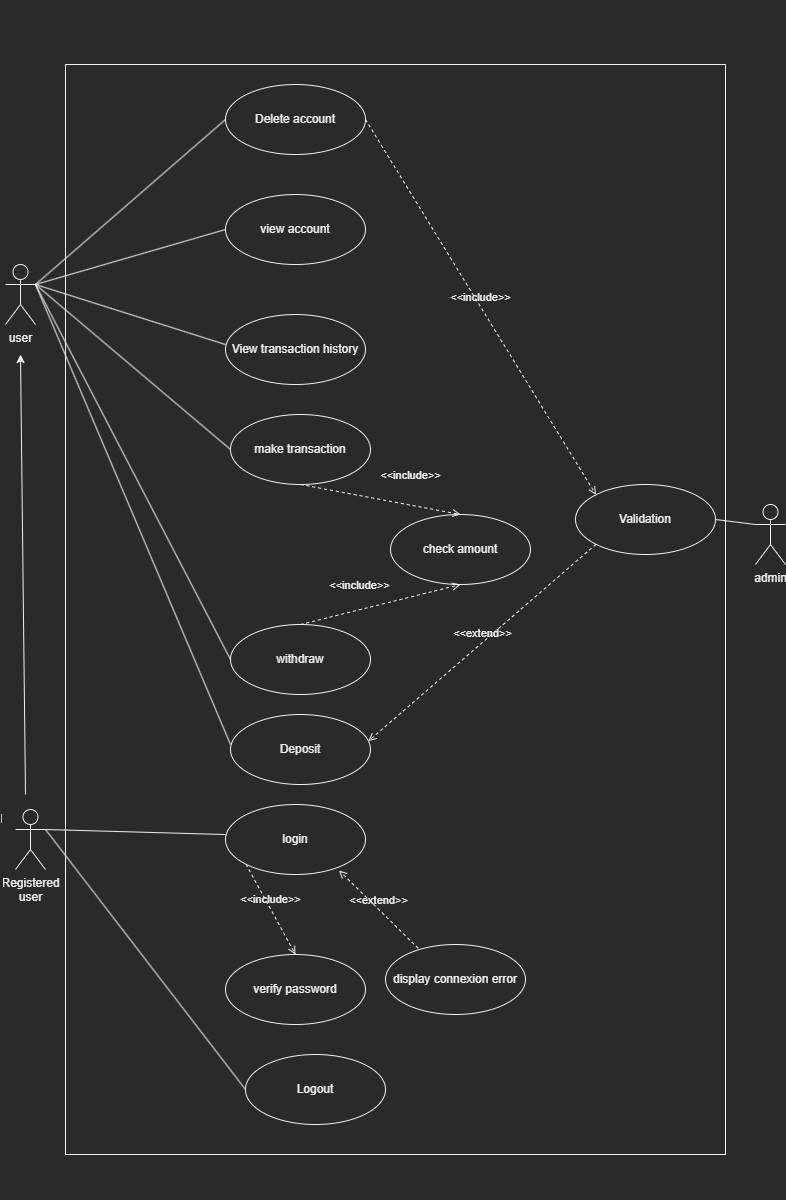

The diagram above was exported from draw.io. Its source (the exported page's mxGraphModel, read from the mxfile embedded in the PNG):
<mxGraphModel dx="2100" dy="1094" grid="1" gridSize="10" guides="1" tooltips="1" connect="1" arrows="1" fold="1" page="1" pageScale="1" pageWidth="827" pageHeight="1169" math="0" shadow="0">
  <root>
    <mxCell id="0" />
    <mxCell id="1" parent="0" />
    <mxCell id="w5y5DAzLfSXoD9ayzNL0-53" value="" style="rounded=0;whiteSpace=wrap;html=1;" vertex="1" parent="1">
      <mxGeometry x="70" y="10" width="660" height="1080" as="geometry" />
    </mxCell>
    <mxCell id="w5y5DAzLfSXoD9ayzNL0-1" value="user" style="shape=umlActor;verticalLabelPosition=bottom;verticalAlign=top;html=1;" vertex="1" parent="1">
      <mxGeometry x="10" y="210" width="30" height="60" as="geometry" />
    </mxCell>
    <mxCell id="w5y5DAzLfSXoD9ayzNL0-2" value="admin" style="shape=umlActor;verticalLabelPosition=bottom;verticalAlign=top;html=1;" vertex="1" parent="1">
      <mxGeometry x="760" y="450" width="30" height="60" as="geometry" />
    </mxCell>
    <mxCell id="w5y5DAzLfSXoD9ayzNL0-5" value="login" style="ellipse;whiteSpace=wrap;html=1;" vertex="1" parent="1">
      <mxGeometry x="230" y="750" width="140" height="70" as="geometry" />
    </mxCell>
    <mxCell id="w5y5DAzLfSXoD9ayzNL0-6" value="view account" style="ellipse;whiteSpace=wrap;html=1;" vertex="1" parent="1">
      <mxGeometry x="230" y="140" width="140" height="70" as="geometry" />
    </mxCell>
    <mxCell id="w5y5DAzLfSXoD9ayzNL0-7" value="make transaction" style="ellipse;whiteSpace=wrap;html=1;" vertex="1" parent="1">
      <mxGeometry x="235" y="360" width="140" height="70" as="geometry" />
    </mxCell>
    <mxCell id="w5y5DAzLfSXoD9ayzNL0-8" value="verify password" style="ellipse;whiteSpace=wrap;html=1;" vertex="1" parent="1">
      <mxGeometry x="230" y="900" width="140" height="70" as="geometry" />
    </mxCell>
    <mxCell id="w5y5DAzLfSXoD9ayzNL0-9" value="display connexion error" style="ellipse;whiteSpace=wrap;html=1;" vertex="1" parent="1">
      <mxGeometry x="390" y="890" width="140" height="70" as="geometry" />
    </mxCell>
    <mxCell id="w5y5DAzLfSXoD9ayzNL0-10" value="&amp;lt;&amp;lt;include&amp;gt;&amp;gt;" style="html=1;verticalAlign=bottom;labelBackgroundColor=none;endArrow=open;endFill=0;dashed=1;rounded=0;exitX=0;exitY=1;exitDx=0;exitDy=0;entryX=0.5;entryY=0;entryDx=0;entryDy=0;" edge="1" parent="1" source="w5y5DAzLfSXoD9ayzNL0-5" target="w5y5DAzLfSXoD9ayzNL0-8">
      <mxGeometry width="160" relative="1" as="geometry">
        <mxPoint x="320" y="850" as="sourcePoint" />
        <mxPoint x="480" y="850" as="targetPoint" />
      </mxGeometry>
    </mxCell>
    <mxCell id="w5y5DAzLfSXoD9ayzNL0-11" value="&amp;lt;&amp;lt;extend&amp;gt;&amp;gt;" style="html=1;verticalAlign=bottom;labelBackgroundColor=none;endArrow=open;endFill=0;dashed=1;rounded=0;exitX=0.234;exitY=0.055;exitDx=0;exitDy=0;entryX=0.811;entryY=0.942;entryDx=0;entryDy=0;entryPerimeter=0;exitPerimeter=0;" edge="1" parent="1" source="w5y5DAzLfSXoD9ayzNL0-9" target="w5y5DAzLfSXoD9ayzNL0-5">
      <mxGeometry width="160" relative="1" as="geometry">
        <mxPoint x="320" y="850" as="sourcePoint" />
        <mxPoint x="480" y="850" as="targetPoint" />
      </mxGeometry>
    </mxCell>
    <mxCell id="w5y5DAzLfSXoD9ayzNL0-12" value="check amount" style="ellipse;whiteSpace=wrap;html=1;" vertex="1" parent="1">
      <mxGeometry x="395" y="460" width="140" height="70" as="geometry" />
    </mxCell>
    <mxCell id="w5y5DAzLfSXoD9ayzNL0-15" value="&amp;lt;&amp;lt;include&amp;gt;&amp;gt;" style="html=1;verticalAlign=bottom;labelBackgroundColor=none;endArrow=open;endFill=0;dashed=1;rounded=0;exitX=0.5;exitY=1;exitDx=0;exitDy=0;entryX=0.5;entryY=0;entryDx=0;entryDy=0;" edge="1" parent="1" source="w5y5DAzLfSXoD9ayzNL0-7" target="w5y5DAzLfSXoD9ayzNL0-12">
      <mxGeometry x="0.3283" y="20" width="160" relative="1" as="geometry">
        <mxPoint x="200.33999999999997" y="430.08000000000004" as="sourcePoint" />
        <mxPoint x="175" y="390" as="targetPoint" />
        <mxPoint as="offset" />
      </mxGeometry>
    </mxCell>
    <mxCell id="w5y5DAzLfSXoD9ayzNL0-18" value="Registered&lt;br&gt;user" style="shape=umlActor;verticalLabelPosition=bottom;verticalAlign=top;html=1;" vertex="1" parent="1">
      <mxGeometry x="20" y="755" width="30" height="60" as="geometry" />
    </mxCell>
    <mxCell id="w5y5DAzLfSXoD9ayzNL0-24" value="" style="endArrow=none;html=1;rounded=0;exitX=1;exitY=0.3333333333333333;exitDx=0;exitDy=0;exitPerimeter=0;entryX=0;entryY=0.429;entryDx=0;entryDy=0;entryPerimeter=0;" edge="1" parent="1" source="w5y5DAzLfSXoD9ayzNL0-18" target="w5y5DAzLfSXoD9ayzNL0-5">
      <mxGeometry width="50" height="50" relative="1" as="geometry">
        <mxPoint x="250" y="660" as="sourcePoint" />
        <mxPoint x="300" y="610" as="targetPoint" />
      </mxGeometry>
    </mxCell>
    <mxCell id="w5y5DAzLfSXoD9ayzNL0-25" value="" style="endArrow=none;html=1;rounded=0;exitX=1;exitY=0.3333333333333333;exitDx=0;exitDy=0;exitPerimeter=0;entryX=0;entryY=0.5;entryDx=0;entryDy=0;" edge="1" parent="1" source="w5y5DAzLfSXoD9ayzNL0-1" target="w5y5DAzLfSXoD9ayzNL0-6">
      <mxGeometry width="50" height="50" relative="1" as="geometry">
        <mxPoint x="60" y="330" as="sourcePoint" />
        <mxPoint x="240" y="330.0300000000002" as="targetPoint" />
      </mxGeometry>
    </mxCell>
    <mxCell id="w5y5DAzLfSXoD9ayzNL0-26" value="" style="endArrow=none;html=1;rounded=0;entryX=0;entryY=0.5;entryDx=0;entryDy=0;exitX=1;exitY=0.3333333333333333;exitDx=0;exitDy=0;exitPerimeter=0;" edge="1" parent="1" source="w5y5DAzLfSXoD9ayzNL0-1" target="w5y5DAzLfSXoD9ayzNL0-7">
      <mxGeometry width="50" height="50" relative="1" as="geometry">
        <mxPoint x="90" y="300" as="sourcePoint" />
        <mxPoint x="380" y="290" as="targetPoint" />
      </mxGeometry>
    </mxCell>
    <mxCell id="w5y5DAzLfSXoD9ayzNL0-27" value="" style="endArrow=classic;html=1;rounded=0;" edge="1" parent="1">
      <mxGeometry width="50" height="50" relative="1" as="geometry">
        <mxPoint x="30" y="740" as="sourcePoint" />
        <mxPoint x="25" y="300" as="targetPoint" />
      </mxGeometry>
    </mxCell>
    <mxCell id="w5y5DAzLfSXoD9ayzNL0-28" value="View transaction history" style="ellipse;whiteSpace=wrap;html=1;" vertex="1" parent="1">
      <mxGeometry x="230" y="260" width="140" height="70" as="geometry" />
    </mxCell>
    <mxCell id="w5y5DAzLfSXoD9ayzNL0-29" value="" style="endArrow=none;html=1;rounded=0;entryX=0;entryY=0.429;entryDx=0;entryDy=0;entryPerimeter=0;" edge="1" parent="1" target="w5y5DAzLfSXoD9ayzNL0-28">
      <mxGeometry width="50" height="50" relative="1" as="geometry">
        <mxPoint x="40" y="230" as="sourcePoint" />
        <mxPoint x="450.0000000000043" y="485" as="targetPoint" />
      </mxGeometry>
    </mxCell>
    <mxCell id="w5y5DAzLfSXoD9ayzNL0-30" value="Logout" style="ellipse;whiteSpace=wrap;html=1;" vertex="1" parent="1">
      <mxGeometry x="250" y="1000" width="140" height="70" as="geometry" />
    </mxCell>
    <mxCell id="w5y5DAzLfSXoD9ayzNL0-31" value="" style="endArrow=none;html=1;rounded=0;exitX=1;exitY=0.3333333333333333;exitDx=0;exitDy=0;exitPerimeter=0;entryX=0;entryY=0.5;entryDx=0;entryDy=0;" edge="1" parent="1" source="w5y5DAzLfSXoD9ayzNL0-18" target="w5y5DAzLfSXoD9ayzNL0-30">
      <mxGeometry width="50" height="50" relative="1" as="geometry">
        <mxPoint x="60" y="790" as="sourcePoint" />
        <mxPoint x="240" y="790.0300000000002" as="targetPoint" />
      </mxGeometry>
    </mxCell>
    <mxCell id="w5y5DAzLfSXoD9ayzNL0-33" value="Delete account" style="ellipse;whiteSpace=wrap;html=1;" vertex="1" parent="1">
      <mxGeometry x="230" y="30" width="140" height="70" as="geometry" />
    </mxCell>
    <mxCell id="w5y5DAzLfSXoD9ayzNL0-34" value="" style="endArrow=none;html=1;rounded=0;entryX=0;entryY=0.5;entryDx=0;entryDy=0;" edge="1" parent="1" target="w5y5DAzLfSXoD9ayzNL0-33">
      <mxGeometry width="50" height="50" relative="1" as="geometry">
        <mxPoint x="40" y="230" as="sourcePoint" />
        <mxPoint x="670" y="370" as="targetPoint" />
      </mxGeometry>
    </mxCell>
    <mxCell id="w5y5DAzLfSXoD9ayzNL0-35" value="" style="endArrow=none;html=1;rounded=0;entryX=0;entryY=0.3333333333333333;entryDx=0;entryDy=0;entryPerimeter=0;exitX=1;exitY=0.5;exitDx=0;exitDy=0;" edge="1" parent="1" source="w5y5DAzLfSXoD9ayzNL0-41" target="w5y5DAzLfSXoD9ayzNL0-2">
      <mxGeometry width="50" height="50" relative="1" as="geometry">
        <mxPoint x="690" y="300" as="sourcePoint" />
        <mxPoint x="169.99999999999682" y="105" as="targetPoint" />
      </mxGeometry>
    </mxCell>
    <mxCell id="w5y5DAzLfSXoD9ayzNL0-36" value="withdraw" style="ellipse;whiteSpace=wrap;html=1;" vertex="1" parent="1">
      <mxGeometry x="235" y="570" width="140" height="70" as="geometry" />
    </mxCell>
    <mxCell id="w5y5DAzLfSXoD9ayzNL0-37" value="Deposit" style="ellipse;whiteSpace=wrap;html=1;" vertex="1" parent="1">
      <mxGeometry x="235" y="660" width="140" height="70" as="geometry" />
    </mxCell>
    <mxCell id="w5y5DAzLfSXoD9ayzNL0-38" value="&amp;lt;&amp;lt;include&amp;gt;&amp;gt;" style="html=1;verticalAlign=bottom;labelBackgroundColor=none;endArrow=open;endFill=0;dashed=1;rounded=0;exitX=0.5;exitY=0;exitDx=0;exitDy=0;entryX=0.5;entryY=1;entryDx=0;entryDy=0;" edge="1" parent="1" source="w5y5DAzLfSXoD9ayzNL0-36" target="w5y5DAzLfSXoD9ayzNL0-12">
      <mxGeometry x="-0.2059" y="15" width="160" relative="1" as="geometry">
        <mxPoint x="315" y="440" as="sourcePoint" />
        <mxPoint x="435" y="500" as="targetPoint" />
        <mxPoint as="offset" />
      </mxGeometry>
    </mxCell>
    <mxCell id="w5y5DAzLfSXoD9ayzNL0-39" value="" style="endArrow=none;html=1;rounded=0;entryX=0;entryY=0.429;entryDx=0;entryDy=0;entryPerimeter=0;" edge="1" parent="1" target="w5y5DAzLfSXoD9ayzNL0-37">
      <mxGeometry width="50" height="50" relative="1" as="geometry">
        <mxPoint x="40" y="230" as="sourcePoint" />
        <mxPoint x="449.9999999999968" y="485" as="targetPoint" />
      </mxGeometry>
    </mxCell>
    <mxCell id="w5y5DAzLfSXoD9ayzNL0-40" value="" style="endArrow=none;html=1;rounded=0;entryX=0;entryY=0.5;entryDx=0;entryDy=0;" edge="1" parent="1" target="w5y5DAzLfSXoD9ayzNL0-36">
      <mxGeometry width="50" height="50" relative="1" as="geometry">
        <mxPoint x="40" y="230" as="sourcePoint" />
        <mxPoint x="450" y="780.03" as="targetPoint" />
      </mxGeometry>
    </mxCell>
    <mxCell id="w5y5DAzLfSXoD9ayzNL0-41" value="Validation" style="ellipse;whiteSpace=wrap;html=1;" vertex="1" parent="1">
      <mxGeometry x="580" y="430" width="140" height="70" as="geometry" />
    </mxCell>
    <mxCell id="w5y5DAzLfSXoD9ayzNL0-45" value="&amp;lt;&amp;lt;include&amp;gt;&amp;gt;" style="html=1;verticalAlign=bottom;labelBackgroundColor=none;endArrow=open;endFill=0;dashed=1;rounded=0;exitX=1;exitY=0.5;exitDx=0;exitDy=0;entryX=0;entryY=0;entryDx=0;entryDy=0;" edge="1" parent="1" source="w5y5DAzLfSXoD9ayzNL0-33" target="w5y5DAzLfSXoD9ayzNL0-41">
      <mxGeometry width="160" relative="1" as="geometry">
        <mxPoint x="590" y="450" as="sourcePoint" />
        <mxPoint x="680" y="210" as="targetPoint" />
      </mxGeometry>
    </mxCell>
    <mxCell id="w5y5DAzLfSXoD9ayzNL0-49" value="&amp;lt;&amp;lt;extend&amp;gt;&amp;gt;" style="html=1;verticalAlign=bottom;labelBackgroundColor=none;endArrow=open;endFill=0;dashed=1;rounded=0;exitX=0;exitY=1;exitDx=0;exitDy=0;entryX=0.985;entryY=0.38;entryDx=0;entryDy=0;entryPerimeter=0;" edge="1" parent="1" source="w5y5DAzLfSXoD9ayzNL0-41" target="w5y5DAzLfSXoD9ayzNL0-37">
      <mxGeometry width="160" relative="1" as="geometry">
        <mxPoint x="660" y="720" as="sourcePoint" />
        <mxPoint x="820" y="630" as="targetPoint" />
      </mxGeometry>
    </mxCell>
  </root>
</mxGraphModel>